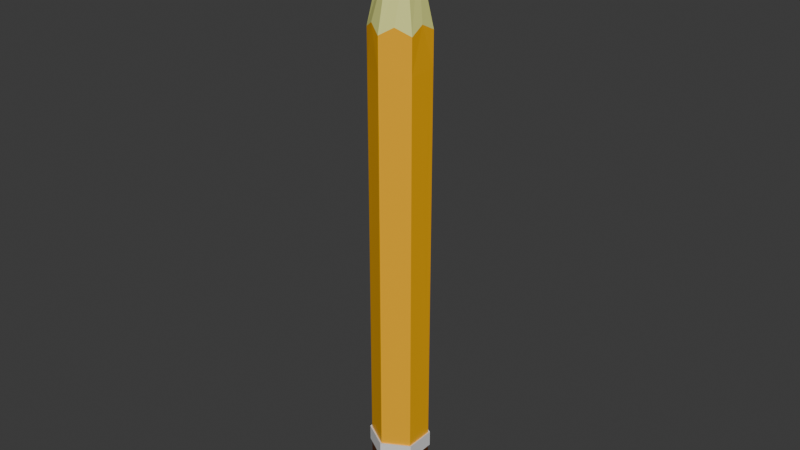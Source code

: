 # Source: pencil.blend  (saved by Blender 4.2.66; exported with 4.5.12 LTS)
import bpy
from mathutils import Matrix  # noqa: F401  (used for matrix-valued properties, if any)

bpy.ops.wm.read_factory_settings(use_empty=True)
scene = bpy.context.scene
scene.name = 'Scene'

# ---- collections
col_collection = bpy.data.collections.new('Collection'); scene.collection.children.link(col_collection)

# ---- materials (node trees are filled in below, after node groups)
mat_material_001 = bpy.data.materials.new('Material.001')
mat_material_004 = bpy.data.materials.new('Material.004')
mat_material_005 = bpy.data.materials.new('Material.005')
mat_material_006 = bpy.data.materials.new('Material.006')
mat_material_007 = bpy.data.materials.new('Material.007')

# ---- material node trees
mat_material_001.use_nodes = True; mat_material_001.node_tree.nodes.clear()
_N = mat_material_001.node_tree.nodes; _L = mat_material_001.node_tree.links
n0 = _N.new('ShaderNodeBsdfPrincipled'); n0.name = 'Principled BSDF'; n0.location = (10, 300)
n0.inputs[0].default_value = (0.9822, 0.4678, 0.0, 1.0)
n1 = _N.new('ShaderNodeOutputMaterial'); n1.name = 'Material Output'; n1.location = (300, 300)
_L.new(n0.outputs[0], n1.inputs[0])
n1.is_active_output = True
mat_material_004.use_nodes = True; mat_material_004.node_tree.nodes.clear()
_N = mat_material_004.node_tree.nodes; _L = mat_material_004.node_tree.links
n0 = _N.new('ShaderNodeBsdfPrincipled'); n0.name = 'Principled BSDF'; n0.location = (10, 300)
n0.inputs[0].default_value = (0.7757, 0.8005, 0.2462, 1.0)
n1 = _N.new('ShaderNodeOutputMaterial'); n1.name = 'Material Output'; n1.location = (300, 300)
_L.new(n0.outputs[0], n1.inputs[0])
n1.is_active_output = True
mat_material_005.use_nodes = True; mat_material_005.node_tree.nodes.clear()
_N = mat_material_005.node_tree.nodes; _L = mat_material_005.node_tree.links
n0 = _N.new('ShaderNodeBsdfPrincipled'); n0.name = 'Principled BSDF'; n0.location = (10, 300)
n0.inputs[0].default_value = (0.007877, 0.0009595, 0.0007449, 1.0)
n1 = _N.new('ShaderNodeOutputMaterial'); n1.name = 'Material Output'; n1.location = (300, 300)
_L.new(n0.outputs[0], n1.inputs[0])
n1.is_active_output = True
mat_material_006.use_nodes = True; mat_material_006.node_tree.nodes.clear()
_N = mat_material_006.node_tree.nodes; _L = mat_material_006.node_tree.links
n0 = _N.new('ShaderNodeBsdfPrincipled'); n0.name = 'Principled BSDF'; n0.location = (10, 300)
n1 = _N.new('ShaderNodeOutputMaterial'); n1.name = 'Material Output'; n1.location = (300, 300)
_L.new(n0.outputs[0], n1.inputs[0])
n1.is_active_output = True
mat_material_007.use_nodes = True; mat_material_007.node_tree.nodes.clear()
_N = mat_material_007.node_tree.nodes; _L = mat_material_007.node_tree.links
n0 = _N.new('ShaderNodeBsdfPrincipled'); n0.name = 'Principled BSDF'; n0.location = (10, 300)
n0.inputs[0].default_value = (0.1018, 0.02616, 0.0, 1.0)
n1 = _N.new('ShaderNodeOutputMaterial'); n1.name = 'Material Output'; n1.location = (300, 300)
_L.new(n0.outputs[0], n1.inputs[0])
n1.is_active_output = True

# ---- world
world_world = bpy.data.worlds.new('World'); scene.world = world_world
world_world.use_nodes = True; world_world.node_tree.nodes.clear()
_N = world_world.node_tree.nodes; _L = world_world.node_tree.links
n0 = _N.new('ShaderNodeOutputWorld'); n0.name = 'World Output'; n0.location = (300, 300)
n1 = _N.new('ShaderNodeBackground'); n1.name = 'Background'; n1.location = (10, 300)
n1.inputs[0].default_value = (0.05088, 0.05088, 0.05088, 1.0)
_L.new(n1.outputs[0], n0.inputs[0])
n0.is_active_output = True
world_world.color = (0.05088, 0.05088, 0.05088)
world_world.sun_shadow_jitter_overblur = 0.0

# ---- meshes
me_cylinder_001 = bpy.data.meshes.new('Cylinder.001')
me_cylinder_001.from_pydata([(0.0, 0.0, 11.65), (-0.866, 0.5, 7.315), (-0.866, -0.5, 7.315), (0.0, -1.0, 7.315), (0.866, -0.5, 7.315), (0.866, 0.5, 7.315), (0.002785, 0.5175, 9.565), (0.444, 0.2628, 9.565), (0.444, -0.2467, 9.565), (0.002785, -0.5014, 9.565), (-0.4384, -0.2467, 9.565), (-0.4384, 0.2628, 9.565), (0.0, 1.0, 7.315), (0.866, 0.5, 6.119), (0.866, -0.5, 6.119), (0.0, -1.0, 6.119), (-0.866, -0.5, 6.119), (-0.866, 0.5, 6.119), (0.0, 1.0, 6.119), (-0.4549, 0.7425, 7.571), (-0.8879, -0.007452, 7.571), (-0.4549, -0.7575, 7.571), (0.4112, -0.7575, 7.571), (0.8442, -0.007452, 7.571), (0.4112, 0.7425, 7.571), (0.0, 1.0, -7.772), (0.866, 0.5, -7.772), (0.866, -0.5, -7.772), (0.0, -1.0, -7.772), (-0.866, -0.5, -7.772), (-0.866, 0.5, -7.772), (0.0, 1.0, -7.251), (0.866, 0.5, -7.251), (0.866, -0.5, -7.251), (0.0, -1.0, -7.251), (-0.866, -0.5, -7.251), (-0.866, 0.5, -7.251), (0.9197, 0.5282, -7.235), (0.9197, 0.5282, -7.788), (0.9197, -0.5337, -7.235), (0.9197, -0.5337, -7.788), (6.173e-10, -1.065, -7.235), (6.173e-10, -1.065, -7.788), (-0.9197, -0.5337, -7.235), (-0.9197, -0.5337, -7.788), (-0.9197, 0.5282, -7.235), (-0.9197, 0.5282, -7.788), (6.173e-10, 1.059, -7.788), (6.173e-10, 1.059, -7.235), (0.0, 1.0, -9.85), (0.866, 0.5, -9.85), (0.866, -0.5, -9.85), (0.0, -1.0, -9.85), (-0.866, -0.5, -9.85), (-0.866, 0.5, -9.85), (-1.49e-08, 0.72, -10.0), (-4.197e-09, 0.9025, -9.935), (0.6235, 0.36, -10.0), (0.7816, 0.4512, -9.935), (0.6235, -0.36, -10.0), (0.7816, -0.4512, -9.935), (1.49e-08, -0.72, -10.0), (4.197e-09, -0.9025, -9.935), (-0.6235, -0.36, -10.0), (-0.7816, -0.4512, -9.935), (-0.6235, 0.36, -10.0), (-0.7816, 0.4512, -9.935)], [], [(6, 0, 7), (7, 0, 8), (8, 0, 9), (9, 0, 10), (21, 2, 16), (10, 0, 11), (11, 0, 6), (54, 30, 25, 49), (1, 11, 6, 12, 19), (2, 10, 11, 1, 20), (3, 9, 10, 2, 21), (4, 8, 9, 3, 22), (5, 7, 8, 4, 23), (12, 6, 7, 5, 24), (22, 3, 15), (23, 4, 14), (24, 5, 13), (20, 1, 17), (19, 12, 18), (34, 15, 16, 35), (16, 15, 21), (15, 3, 21), (15, 14, 22), (14, 4, 22), (14, 13, 23), (13, 5, 23), (13, 18, 24), (18, 12, 24), (17, 16, 20), (16, 2, 20), (18, 17, 19), (17, 1, 19), (33, 14, 15, 34), (32, 13, 14, 33), (31, 18, 13, 32), (35, 16, 17, 36), (36, 17, 18, 31), (50, 26, 27, 51), (50, 51, 60, 58), (51, 27, 28, 52), (52, 28, 29, 53), (53, 29, 30, 54), (31, 32, 37, 48), (25, 30, 46, 47), (34, 35, 43, 41), (27, 26, 38, 40), (35, 36, 45, 43), (33, 34, 41, 39), (46, 45, 48, 47), (44, 43, 45, 46), (47, 48, 37, 38), (38, 37, 39, 40), (40, 39, 41, 42), (42, 41, 43, 44), (28, 27, 40, 42), (30, 29, 44, 46), (32, 33, 39, 37), (29, 28, 42, 44), (36, 31, 48, 45), (26, 25, 47, 38), (55, 57, 59, 61, 63, 65), (51, 52, 62, 60), (52, 53, 64, 62), (53, 54, 66, 64), (49, 50, 58, 56), (49, 25, 26, 50), (57, 55, 56, 58), (59, 57, 58, 60), (61, 59, 60, 62), (63, 61, 62, 64), (65, 63, 64, 66), (55, 65, 66, 56), (54, 49, 56, 66)])
me_cylinder_001.polygons.foreach_set('material_index', [2, 2, 2, 2, 0, 2, 2, 4, 1, 1, 1, 1, 1, 1, 0, 0, 0, 0, 0, 0, 0, 0, 0, 0, 0, 0, 0, 0, 0, 0, 0, 0, 0, 0, 0, 0, 0, 4, 4, 4, 4, 4, 3, 3, 3, 3, 3, 3, 3, 3, 3, 3, 3, 3, 3, 3, 3, 3, 3, 3, 4, 4, 4, 4, 4, 4, 4, 4, 4, 4, 4, 4, 4])
_uv = me_cylinder_001.uv_layers.new(name='UVMap')
_uv.uv.foreach_set('vector', [1.0, 0.9593, 0.8333, 1.0, 0.8333, 0.9593, 0.8333, 0.9593, 0.6667, 1.0, 0.6667, 0.9593, 0.6667, 0.9593, 0.5, 1.0, 0.5, 0.9593, 0.5, 0.9593, 0.3333, 1.0, 0.3333, 0.9593, 0.4167, 0.9329, 0.3333, 0.9329, 0.3333, 0.903, 0.3333, 0.9593, 0.1667, 1.0, 0.1667, 0.9593, 0.1667, 0.9593, -8.941e-08, 1.0, -8.941e-08, 0.9593, 0.1667, 0.5037, 0.1667, 0.5557, -8.941e-08, 0.5557, -8.941e-08, 0.5037, 0.1667, 0.9329, 0.1667, 0.9593, -8.941e-08, 0.9593, -8.941e-08, 0.9329, 0.08333, 0.9329, 0.3333, 0.9329, 0.3333, 0.9593, 0.1667, 0.9593, 0.1667, 0.9329, 0.25, 0.9329, 0.5, 0.9329, 0.5, 0.9593, 0.3333, 0.9593, 0.3333, 0.9329, 0.4167, 0.9329, 0.6667, 0.9329, 0.6667, 0.9593, 0.5, 0.9593, 0.5, 0.9329, 0.5833, 0.9329, 0.8333, 0.9329, 0.8333, 0.9593, 0.6667, 0.9593, 0.6667, 0.9329, 0.75, 0.9329, 1.0, 0.9329, 1.0, 0.9593, 0.8333, 0.9593, 0.8333, 0.9329, 0.9167, 0.9329, 0.5833, 0.9329, 0.5, 0.9329, 0.5, 0.903, 0.75, 0.9329, 0.6667, 0.9329, 0.6667, 0.903, 0.9167, 0.9329, 0.8333, 0.9329, 0.8333, 0.903, 0.25, 0.9329, 0.1667, 0.9329, 0.1667, 0.903, 0.08333, 0.9329, -8.941e-08, 0.9329, -8.941e-08, 0.903, 0.5, 0.5687, 0.5, 0.903, 0.3333, 0.903, 0.3333, 0.5687, 0.3333, 0.903, 0.5, 0.903, 0.4167, 0.9329, 0.5, 0.903, 0.5, 0.9329, 0.4167, 0.9329, 0.5, 0.903, 0.6667, 0.903, 0.5833, 0.9329, 0.6667, 0.903, 0.6667, 0.9329, 0.5833, 0.9329, 0.6667, 0.903, 0.8333, 0.903, 0.75, 0.9329, 0.8333, 0.903, 0.8333, 0.9329, 0.75, 0.9329, 0.8333, 0.903, 1.0, 0.903, 0.9167, 0.9329, 1.0, 0.903, 1.0, 0.9329, 0.9167, 0.9329, 0.1667, 0.903, 0.3333, 0.903, 0.25, 0.9329, 0.3333, 0.903, 0.3333, 0.9329, 0.25, 0.9329, -8.941e-08, 0.903, 0.1667, 0.903, 0.08333, 0.9329, 0.1667, 0.903, 0.1667, 0.9329, 0.08333, 0.9329, 0.6667, 0.5687, 0.6667, 0.903, 0.5, 0.903, 0.5, 0.5687, 0.8333, 0.5687, 0.8333, 0.903, 0.6667, 0.903, 0.6667, 0.5687, 1.0, 0.5687, 1.0, 0.903, 0.8333, 0.903, 0.8333, 0.5687, 0.3333, 0.5687, 0.3333, 0.903, 0.1667, 0.903, 0.1667, 0.5687, 0.1667, 0.5687, 0.1667, 0.903, -8.941e-08, 0.903, -8.941e-08, 0.5687, 0.8333, 0.5037, 0.8333, 0.5557, 0.6667, 0.5557, 0.6667, 0.5037, 0.9578, 0.37, 0.9578, 0.13, 0.9376, 0.1417, 0.9376, 0.3583, 0.6667, 0.5037, 0.6667, 0.5557, 0.5, 0.5557, 0.5, 0.5037, 0.5, 0.5037, 0.5, 0.5557, 0.3333, 0.5557, 0.3333, 0.5037, 0.3333, 0.5037, 0.3333, 0.5557, 0.1667, 0.5557, 0.1667, 0.5037, 1.0, 0.5687, 0.8333, 0.5687, 0.8333, 0.5687, 1.0, 0.5687, -8.941e-08, 0.5557, 0.1667, 0.5557, 0.1667, 0.5557, -8.941e-08, 0.5557, 0.5, 0.5687, 0.3333, 0.5687, 0.3333, 0.5687, 0.5, 0.5687, 0.6667, 0.5557, 0.8333, 0.5557, 0.8333, 0.5557, 0.6667, 0.5557, 0.3333, 0.5687, 0.1667, 0.5687, 0.1667, 0.5687, 0.3333, 0.5687, 0.6667, 0.5687, 0.5, 0.5687, 0.5, 0.5687, 0.6667, 0.5687, 0.1667, 0.5557, 0.1667, 0.5687, -8.941e-08, 0.5687, -8.941e-08, 0.5557, 0.3333, 0.5557, 0.3333, 0.5687, 0.1667, 0.5687, 0.1667, 0.5557, 1.0, 0.5557, 1.0, 0.5687, 0.8333, 0.5687, 0.8333, 0.5557, 0.8333, 0.5557, 0.8333, 0.5687, 0.6667, 0.5687, 0.6667, 0.5557, 0.6667, 0.5557, 0.6667, 0.5687, 0.5, 0.5687, 0.5, 0.5557, 0.5, 0.5557, 0.5, 0.5687, 0.3333, 0.5687, 0.3333, 0.5557, 0.5, 0.5557, 0.6667, 0.5557, 0.6667, 0.5557, 0.5, 0.5557, 0.1667, 0.5557, 0.3333, 0.5557, 0.3333, 0.5557, 0.1667, 0.5557, 0.8333, 0.5687, 0.6667, 0.5687, 0.6667, 0.5687, 0.8333, 0.5687, 0.3333, 0.5557, 0.5, 0.5557, 0.5, 0.5557, 0.3333, 0.5557, 0.1667, 0.5687, -8.941e-08, 0.5687, -8.941e-08, 0.5687, 0.1667, 0.5687, 0.8333, 0.5557, 1.0, 0.5557, 1.0, 0.5557, 0.8333, 0.5557, 0.75, 0.4228, 0.8996, 0.3364, 0.8996, 0.1636, 0.75, 0.0772, 0.6004, 0.1636, 0.6004, 0.3364, 0.9578, 0.13, 0.75, 0.01, 0.75, 0.0334, 0.9376, 0.1417, 0.75, 0.01, 0.5422, 0.13, 0.5624, 0.1417, 0.75, 0.0334, 0.5422, 0.13, 0.5422, 0.37, 0.5624, 0.3583, 0.5624, 0.1417, 0.75, 0.49, 0.9578, 0.37, 0.9376, 0.3583, 0.75, 0.4666, 1.0, 0.5037, 1.0, 0.5557, 0.8333, 0.5557, 0.8333, 0.5037, 0.8996, 0.3364, 0.75, 0.4228, 0.75, 0.4666, 0.9376, 0.3583, 0.8996, 0.1636, 0.8996, 0.3364, 0.9376, 0.3583, 0.9376, 0.1417, 0.75, 0.0772, 0.8996, 0.1636, 0.9376, 0.1417, 0.75, 0.0334, 0.6004, 0.1636, 0.75, 0.0772, 0.75, 0.0334, 0.5624, 0.1417, 0.6004, 0.3364, 0.6004, 0.1636, 0.5624, 0.1417, 0.5624, 0.3583, 0.75, 0.4228, 0.6004, 0.3364, 0.5624, 0.3583, 0.75, 0.4666, 0.5422, 0.37, 0.75, 0.49, 0.75, 0.4666, 0.5624, 0.3583])
me_cylinder_001.materials.append(mat_material_001)
me_cylinder_001.materials.append(mat_material_004)
me_cylinder_001.materials.append(mat_material_005)
me_cylinder_001.materials.append(mat_material_006)
me_cylinder_001.materials.append(mat_material_007)
me_cylinder_001.update()

# ---- objects
ob_cylinder = bpy.data.objects.new('Cylinder', me_cylinder_001)

# ---- transforms, parenting, visibility, modifiers, constraints
ob_cylinder.location = (0.0, 0.0, 0.0)

# ---- collection membership
col_collection.objects.link(ob_cylinder)

# ---- scene / render settings (as saved in the file)
scene.frame_start = 1; scene.frame_end = 250; scene.frame_set(2)
scene.render.engine = 'BLENDER_EEVEE_NEXT'
bpy.context.view_layer.update()

# ---- added for rendering (the .blend has no active camera and no usable light): camera, sun
cam_auto = bpy.data.cameras.new('AutoCamera')
cam_auto.lens = 50.0
cam_auto.sensor_width = 36.0
cam_auto.clip_end = 1000.0
ob_auto_camera = bpy.data.objects.new('AutoCamera', cam_auto)
scene.collection.objects.link(ob_auto_camera)
ob_auto_camera.location = (20.2032, -24.2466, 16.9898)
ob_auto_camera.rotation_euler = (1.09748, -7.21219e-08, 0.694738)
scene.camera = ob_auto_camera
light_auto_sun = bpy.data.lights.new('AutoSun', 'SUN')
light_auto_sun.energy = 3.0
light_auto_sun.angle = 0.0523599
ob_auto_sun = bpy.data.objects.new('AutoSun', light_auto_sun)
scene.collection.objects.link(ob_auto_sun)
ob_auto_sun.rotation_euler = (0.872665, 0.174533, 0.523599)
bpy.context.view_layer.update()
